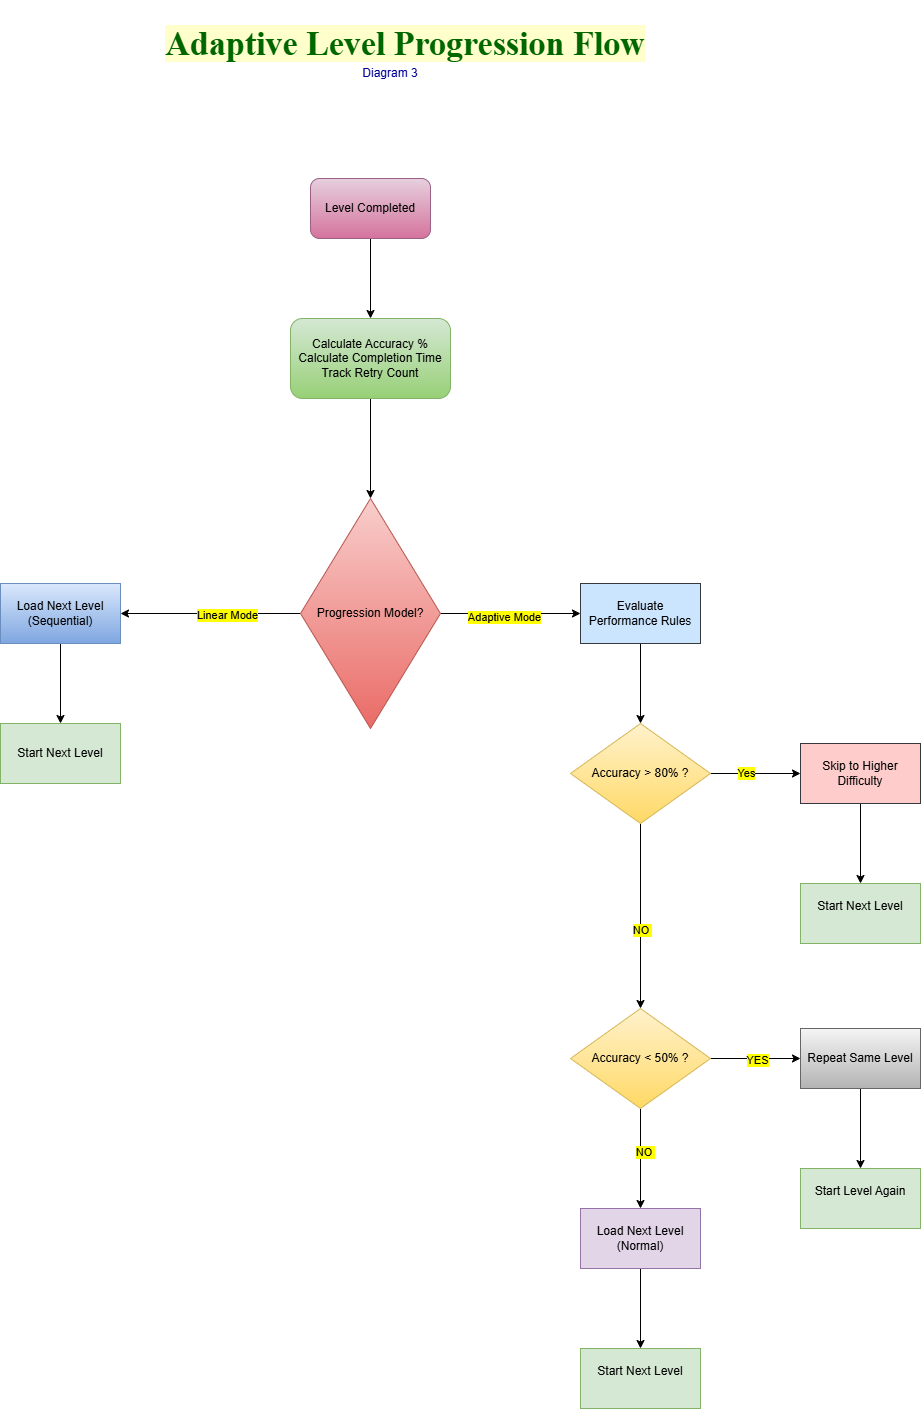

The diagram above was exported from draw.io. Its source (the exported page's mxGraphModel, read from the mxfile embedded in the PNG):
<mxGraphModel dx="1726" dy="997" grid="1" gridSize="10" guides="1" tooltips="1" connect="1" arrows="1" fold="1" page="1" pageScale="1" pageWidth="3300" pageHeight="4681" math="0" shadow="0">
  <root>
    <mxCell id="0" />
    <mxCell id="1" parent="0" />
    <mxCell id="_7ak7IKYOkmc6eMqjCCa-1" parent="1" style="text;html=1;whiteSpace=wrap;strokeColor=none;fillColor=none;align=center;verticalAlign=middle;rounded=0;fontSize=17;" value="&lt;h1&gt;&lt;font style=&quot;color: rgb(0, 102, 0);&quot; face=&quot;Times New Roman&quot;&gt;&lt;b style=&quot;background-color: light-dark(rgb(255, 255, 204), rgb(237, 237, 237));&quot;&gt;Adaptive Level Progression Flow&lt;/b&gt;&lt;/font&gt;&lt;/h1&gt;" vertex="1">
      <mxGeometry height="30" width="510" x="550" y="110" as="geometry" />
    </mxCell>
    <mxCell id="_7ak7IKYOkmc6eMqjCCa-4" parent="1" style="text;html=1;whiteSpace=wrap;strokeColor=none;fillColor=none;align=center;verticalAlign=middle;rounded=0;fontColor=#000099;" value="Diagram 3" vertex="1">
      <mxGeometry height="30" width="60" x="760" y="140" as="geometry" />
    </mxCell>
    <mxCell id="_7ak7IKYOkmc6eMqjCCa-39" edge="1" parent="1" source="_7ak7IKYOkmc6eMqjCCa-5" style="edgeStyle=orthogonalEdgeStyle;rounded=0;orthogonalLoop=1;jettySize=auto;html=1;" target="_7ak7IKYOkmc6eMqjCCa-6" value="">
      <mxGeometry relative="1" as="geometry" />
    </mxCell>
    <mxCell id="_7ak7IKYOkmc6eMqjCCa-5" parent="1" style="rounded=1;whiteSpace=wrap;html=1;fillColor=#e6d0de;gradientColor=#d5739d;strokeColor=#996185;" value="Level Completed" vertex="1">
      <mxGeometry height="60" width="120" x="710" y="260" as="geometry" />
    </mxCell>
    <mxCell id="_7ak7IKYOkmc6eMqjCCa-8" edge="1" parent="1" source="_7ak7IKYOkmc6eMqjCCa-6" style="edgeStyle=orthogonalEdgeStyle;rounded=0;orthogonalLoop=1;jettySize=auto;html=1;" target="_7ak7IKYOkmc6eMqjCCa-7" value="">
      <mxGeometry relative="1" as="geometry" />
    </mxCell>
    <mxCell id="_7ak7IKYOkmc6eMqjCCa-6" parent="1" style="rounded=1;whiteSpace=wrap;html=1;fillColor=#d5e8d4;gradientColor=#97d077;strokeColor=#82b366;" value="Calculate Accuracy %&#10;Calculate Completion Time&#10;Track Retry Count" vertex="1">
      <mxGeometry height="80" width="160" x="690" y="400" as="geometry" />
    </mxCell>
    <mxCell id="_7ak7IKYOkmc6eMqjCCa-10" edge="1" parent="1" source="_7ak7IKYOkmc6eMqjCCa-7" style="edgeStyle=orthogonalEdgeStyle;rounded=0;orthogonalLoop=1;jettySize=auto;html=1;" target="_7ak7IKYOkmc6eMqjCCa-9" value="">
      <mxGeometry relative="1" as="geometry" />
    </mxCell>
    <mxCell id="_7ak7IKYOkmc6eMqjCCa-13" connectable="0" parent="_7ak7IKYOkmc6eMqjCCa-10" style="edgeLabel;html=1;align=center;verticalAlign=middle;resizable=0;points=[];labelBackgroundColor=#FFFF00;" value="Linear Mode" vertex="1">
      <mxGeometry relative="1" x="-0.181" y="1" as="geometry">
        <mxPoint as="offset" />
      </mxGeometry>
    </mxCell>
    <mxCell id="_7ak7IKYOkmc6eMqjCCa-12" edge="1" parent="1" source="_7ak7IKYOkmc6eMqjCCa-7" style="edgeStyle=orthogonalEdgeStyle;rounded=0;orthogonalLoop=1;jettySize=auto;html=1;" target="_7ak7IKYOkmc6eMqjCCa-11" value="">
      <mxGeometry relative="1" as="geometry" />
    </mxCell>
    <mxCell id="_7ak7IKYOkmc6eMqjCCa-14" connectable="0" parent="_7ak7IKYOkmc6eMqjCCa-12" style="edgeLabel;html=1;align=center;verticalAlign=middle;resizable=0;points=[];labelBackgroundColor=#FFFF00;" value="Adaptive Mode" vertex="1">
      <mxGeometry relative="1" x="-0.1102" y="-3" as="geometry">
        <mxPoint as="offset" />
      </mxGeometry>
    </mxCell>
    <mxCell id="_7ak7IKYOkmc6eMqjCCa-7" parent="1" style="rhombus;whiteSpace=wrap;html=1;fillColor=#f8cecc;gradientColor=#ea6b66;strokeColor=#b85450;" value="Progression Model?" vertex="1">
      <mxGeometry height="230" width="140" x="700" y="580" as="geometry" />
    </mxCell>
    <mxCell id="_7ak7IKYOkmc6eMqjCCa-17" edge="1" parent="1" source="_7ak7IKYOkmc6eMqjCCa-9" style="edgeStyle=orthogonalEdgeStyle;rounded=0;orthogonalLoop=1;jettySize=auto;html=1;" target="_7ak7IKYOkmc6eMqjCCa-16" value="">
      <mxGeometry relative="1" as="geometry" />
    </mxCell>
    <mxCell id="_7ak7IKYOkmc6eMqjCCa-9" parent="1" style="whiteSpace=wrap;html=1;fillColor=#dae8fc;gradientColor=#7ea6e0;strokeColor=#6c8ebf;" value="Load Next Level (Sequential)" vertex="1">
      <mxGeometry height="60" width="120" x="400" y="665" as="geometry" />
    </mxCell>
    <mxCell id="_7ak7IKYOkmc6eMqjCCa-19" edge="1" parent="1" source="_7ak7IKYOkmc6eMqjCCa-11" style="edgeStyle=orthogonalEdgeStyle;rounded=0;orthogonalLoop=1;jettySize=auto;html=1;" target="_7ak7IKYOkmc6eMqjCCa-18" value="">
      <mxGeometry relative="1" as="geometry" />
    </mxCell>
    <mxCell id="_7ak7IKYOkmc6eMqjCCa-11" parent="1" style="whiteSpace=wrap;html=1;fillColor=#cce5ff;strokeColor=#36393d;" value="Evaluate Performance Rules" vertex="1">
      <mxGeometry height="60" width="120" x="980" y="665" as="geometry" />
    </mxCell>
    <mxCell id="_7ak7IKYOkmc6eMqjCCa-16" parent="1" style="whiteSpace=wrap;html=1;fillColor=#d5e8d4;strokeColor=#82b366;" value="Start Next Level" vertex="1">
      <mxGeometry height="60" width="120" x="400" y="805" as="geometry" />
    </mxCell>
    <mxCell id="_7ak7IKYOkmc6eMqjCCa-21" edge="1" parent="1" source="_7ak7IKYOkmc6eMqjCCa-18" style="edgeStyle=orthogonalEdgeStyle;rounded=0;orthogonalLoop=1;jettySize=auto;html=1;" target="_7ak7IKYOkmc6eMqjCCa-20" value="">
      <mxGeometry relative="1" as="geometry" />
    </mxCell>
    <mxCell id="_7ak7IKYOkmc6eMqjCCa-41" connectable="0" parent="_7ak7IKYOkmc6eMqjCCa-21" style="edgeLabel;html=1;align=center;verticalAlign=middle;resizable=0;points=[];labelBackgroundColor=#FFFF00;" value="Yes" vertex="1">
      <mxGeometry relative="1" x="-0.2519" y="1" as="geometry">
        <mxPoint as="offset" />
      </mxGeometry>
    </mxCell>
    <mxCell id="_7ak7IKYOkmc6eMqjCCa-26" edge="1" parent="1" source="_7ak7IKYOkmc6eMqjCCa-18" style="edgeStyle=orthogonalEdgeStyle;rounded=0;orthogonalLoop=1;jettySize=auto;html=1;" target="_7ak7IKYOkmc6eMqjCCa-25" value="">
      <mxGeometry relative="1" as="geometry" />
    </mxCell>
    <mxCell id="_7ak7IKYOkmc6eMqjCCa-28" connectable="0" parent="_7ak7IKYOkmc6eMqjCCa-26" style="edgeLabel;html=1;align=center;verticalAlign=middle;resizable=0;points=[];labelBackgroundColor=#FFFF00;" value="NO&amp;nbsp;" vertex="1">
      <mxGeometry relative="1" x="0.1312" y="1" as="geometry">
        <mxPoint as="offset" />
      </mxGeometry>
    </mxCell>
    <mxCell id="_7ak7IKYOkmc6eMqjCCa-18" parent="1" style="rhombus;whiteSpace=wrap;html=1;fillColor=#fff2cc;strokeColor=#d6b656;gradientColor=#ffd966;" value="Accuracy &gt; 80% ?" vertex="1">
      <mxGeometry height="100" width="140" x="970" y="805" as="geometry" />
    </mxCell>
    <mxCell id="_7ak7IKYOkmc6eMqjCCa-23" edge="1" parent="1" source="_7ak7IKYOkmc6eMqjCCa-20" style="edgeStyle=orthogonalEdgeStyle;rounded=0;orthogonalLoop=1;jettySize=auto;html=1;" target="_7ak7IKYOkmc6eMqjCCa-22" value="">
      <mxGeometry relative="1" as="geometry" />
    </mxCell>
    <mxCell id="_7ak7IKYOkmc6eMqjCCa-20" parent="1" style="whiteSpace=wrap;html=1;fillColor=#ffcccc;strokeColor=#36393d;" value="Skip to Higher Difficulty" vertex="1">
      <mxGeometry height="60" width="120" x="1200" y="825" as="geometry" />
    </mxCell>
    <mxCell id="_7ak7IKYOkmc6eMqjCCa-22" parent="1" style="whiteSpace=wrap;html=1;fillColor=#d5e8d4;strokeColor=#82b366;" value="&#10;Start Next Level&#10;&#10;" vertex="1">
      <mxGeometry height="60" width="120" x="1200" y="965" as="geometry" />
    </mxCell>
    <mxCell id="_7ak7IKYOkmc6eMqjCCa-30" edge="1" parent="1" source="_7ak7IKYOkmc6eMqjCCa-25" style="edgeStyle=orthogonalEdgeStyle;rounded=0;orthogonalLoop=1;jettySize=auto;html=1;" target="_7ak7IKYOkmc6eMqjCCa-29" value="">
      <mxGeometry relative="1" as="geometry" />
    </mxCell>
    <mxCell id="_7ak7IKYOkmc6eMqjCCa-38" connectable="0" parent="_7ak7IKYOkmc6eMqjCCa-30" style="edgeLabel;html=1;align=center;verticalAlign=middle;resizable=0;points=[];labelBackgroundColor=#FFFF00;" value="YES" vertex="1">
      <mxGeometry relative="1" x="0.0055" y="-1" as="geometry">
        <mxPoint as="offset" />
      </mxGeometry>
    </mxCell>
    <mxCell id="_7ak7IKYOkmc6eMqjCCa-34" edge="1" parent="1" source="_7ak7IKYOkmc6eMqjCCa-25" style="edgeStyle=orthogonalEdgeStyle;rounded=0;orthogonalLoop=1;jettySize=auto;html=1;" target="_7ak7IKYOkmc6eMqjCCa-33" value="">
      <mxGeometry relative="1" as="geometry" />
    </mxCell>
    <mxCell id="_7ak7IKYOkmc6eMqjCCa-37" connectable="0" parent="_7ak7IKYOkmc6eMqjCCa-34" style="edgeLabel;html=1;align=center;verticalAlign=middle;resizable=0;points=[];labelBackgroundColor=#FFFF00;" value="NO&amp;nbsp;" vertex="1">
      <mxGeometry relative="1" x="-0.1234" y="4" as="geometry">
        <mxPoint as="offset" />
      </mxGeometry>
    </mxCell>
    <mxCell id="_7ak7IKYOkmc6eMqjCCa-25" parent="1" style="rhombus;whiteSpace=wrap;html=1;fillColor=#fff2cc;strokeColor=#d6b656;gradientColor=#ffd966;" value="Accuracy &amp;lt; 50% ?" vertex="1">
      <mxGeometry height="100" width="140" x="970" y="1090" as="geometry" />
    </mxCell>
    <mxCell id="_7ak7IKYOkmc6eMqjCCa-32" edge="1" parent="1" source="_7ak7IKYOkmc6eMqjCCa-29" style="edgeStyle=orthogonalEdgeStyle;rounded=0;orthogonalLoop=1;jettySize=auto;html=1;" target="_7ak7IKYOkmc6eMqjCCa-31" value="">
      <mxGeometry relative="1" as="geometry" />
    </mxCell>
    <mxCell id="_7ak7IKYOkmc6eMqjCCa-29" parent="1" style="whiteSpace=wrap;html=1;fillColor=#f5f5f5;strokeColor=#666666;gradientColor=#b3b3b3;" value="Repeat Same Level" vertex="1">
      <mxGeometry height="60" width="120" x="1200" y="1110" as="geometry" />
    </mxCell>
    <mxCell id="_7ak7IKYOkmc6eMqjCCa-31" parent="1" style="whiteSpace=wrap;html=1;fillColor=#d5e8d4;strokeColor=#82b366;" value="&#10;Start Level Again&#10;&#10;" vertex="1">
      <mxGeometry height="60" width="120" x="1200" y="1250" as="geometry" />
    </mxCell>
    <mxCell id="_7ak7IKYOkmc6eMqjCCa-36" edge="1" parent="1" source="_7ak7IKYOkmc6eMqjCCa-33" style="edgeStyle=orthogonalEdgeStyle;rounded=0;orthogonalLoop=1;jettySize=auto;html=1;" target="_7ak7IKYOkmc6eMqjCCa-35" value="">
      <mxGeometry relative="1" as="geometry" />
    </mxCell>
    <mxCell id="_7ak7IKYOkmc6eMqjCCa-33" parent="1" style="whiteSpace=wrap;html=1;fillColor=#e1d5e7;strokeColor=#9673a6;" value="Load Next Level (Normal)" vertex="1">
      <mxGeometry height="60" width="120" x="980" y="1290" as="geometry" />
    </mxCell>
    <mxCell id="_7ak7IKYOkmc6eMqjCCa-35" parent="1" style="whiteSpace=wrap;html=1;fillColor=#d5e8d4;strokeColor=#82b366;" value="&#10;Start Next Level&#10;&#10;" vertex="1">
      <mxGeometry height="60" width="120" x="980" y="1430" as="geometry" />
    </mxCell>
  </root>
</mxGraphModel>